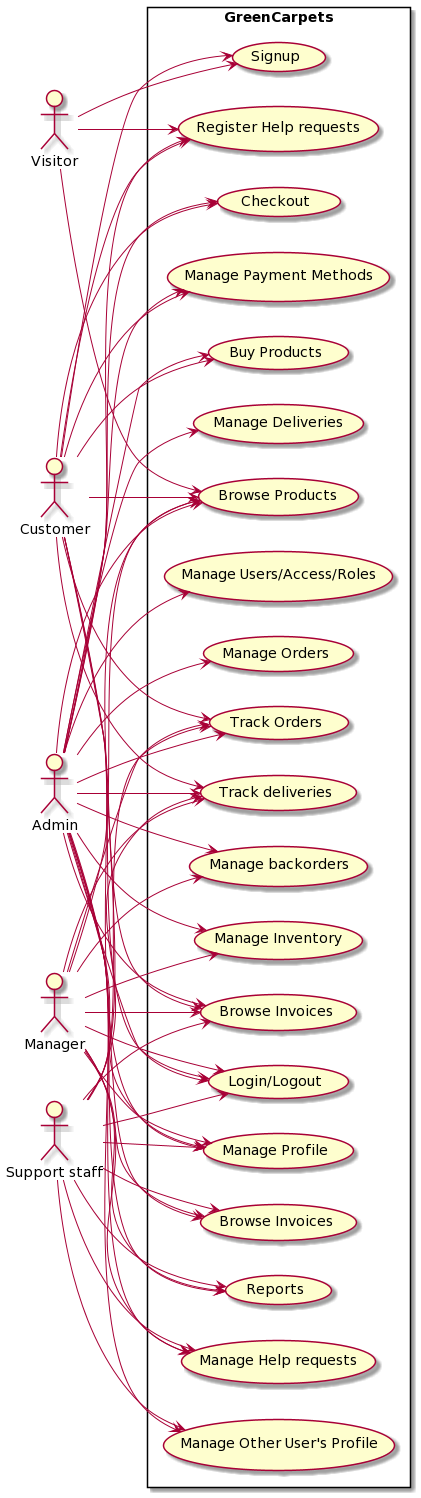

The diagram above was rendered by PlantUML. Its source (embedded in the PNG):
@startuml
left to right direction
actor "Customer" as cs
actor "Visitor" as vis
actor "Admin" as admin
actor "Manager" as mgr
actor "Support staff" as sup
rectangle GreenCarpets{
  usecase "Signup" as UC1
  usecase "Login/Logout" as UC2
  usecase "Manage Profile" as UC3
  usecase "Manage Other User's Profile" as UC4
  usecase "Buy Products" as UC5
  usecase "Browse Products" as UC6
  usecase "Checkout" as UC7
  usecase "Manage Payment Methods" as UC8
  usecase "Register Help requests" as UC9
  usecase "Manage Help requests" as UC10
  usecase "Manage Inventory" as UC11
  usecase "Manage backorders" as UC12
  usecase "Browse Invoices" as UC13
  usecase "Track Orders" as UC14
  usecase "Track deliveries" as UC15
  usecase "Manage Users/Access/Roles" as UC16
  usecase "Manage Orders" as UC17
  usecase "Manage Deliveries" as UC18
  usecase "Reports" as UC19
 usecase "Browse Invoices" as UC20

}
cs --> UC1
cs --> UC2
cs --> UC3
cs --> UC5
cs --> UC6
cs --> UC7
cs --> UC8
cs --> UC9
cs --> UC14
cs --> UC15
cs --> UC20
vis --> UC1
vis --> UC6
vis --> UC9
mgr --> UC2
mgr --> UC3
mgr --> UC6
mgr --> UC10
mgr --> UC11
mgr --> UC12
mgr --> UC13
mgr --> UC14
mgr --> UC15
mgr --> UC19
mgr --> UC20
sup --> UC2
sup --> UC3
sup --> UC4
sup --> UC6
sup --> UC10
sup --> UC13
sup --> UC14
sup --> UC15
sup --> UC19
sup --> UC20
admin --> UC2
admin --> UC3
admin --> UC4
admin --> UC5
admin --> UC6
admin --> UC7
admin --> UC8
admin --> UC9
admin --> UC10
admin --> UC11
admin --> UC12
admin --> UC13
admin --> UC14
admin --> UC15
admin --> UC16
admin --> UC17
admin --> UC18
admin --> UC19
admin --> UC20
@enduml